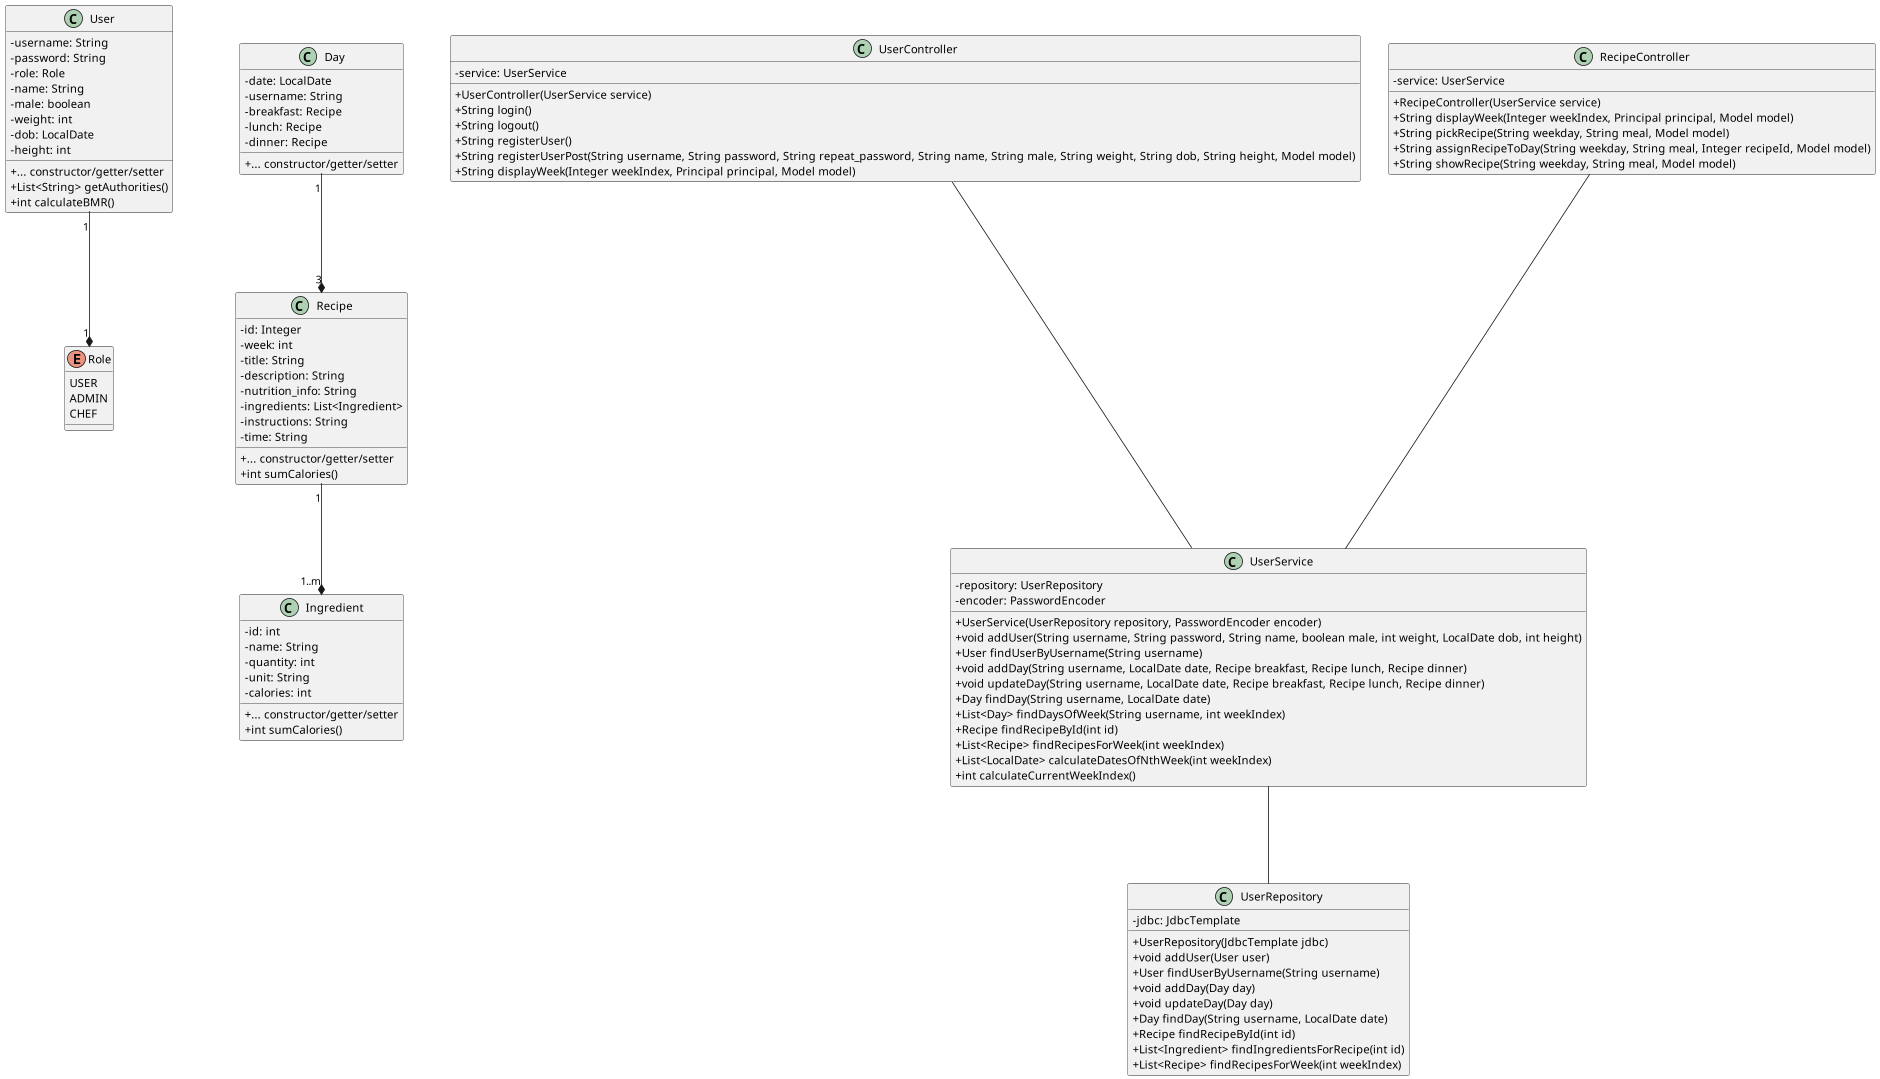

The diagram above was rendered by PlantUML. Its source (embedded in the PNG):
@startuml
scale 1920*1080
skinparam classAttributeIconSize 0
enum Role {
	USER
	ADMIN
	CHEF
}
class User {
	- username: String
	- password: String
	- role: Role
	- name: String
	- male: boolean
	- weight: int
	- dob: LocalDate
	- height: int
	{method} + ... constructor/getter/setter
	+ List<String> getAuthorities()
	+ int calculateBMR()
}
class Day {
	- date: LocalDate
	- username: String
	- breakfast: Recipe
	- lunch: Recipe
	- dinner: Recipe
	{method} + ... constructor/getter/setter
}
class Recipe {
	- id: Integer
	- week: int
	- title: String
	- description: String
	- nutrition_info: String
	- ingredients: List<Ingredient>
	- instructions: String
	- time: String
	{method} + ... constructor/getter/setter
	+ int sumCalories()
}
class Ingredient {
	- id: int
	- name: String
	- quantity: int
	- unit: String
	- calories: int
	{method} + ... constructor/getter/setter
	+ int sumCalories()
}
class UserController {
	- service: UserService
	+ UserController(UserService service)
	+ String login()
	+ String logout()
	+ String registerUser()
	+ String registerUserPost(String username, String password, String repeat_password, String name, String male, String weight, String dob, String height, Model model)
	+ String displayWeek(Integer weekIndex, Principal principal, Model model)
}
class RecipeController {
	- service: UserService
	+ RecipeController(UserService service)
	+ String displayWeek(Integer weekIndex, Principal principal, Model model)
	+ String pickRecipe(String weekday, String meal, Model model)
	+ String assignRecipeToDay(String weekday, String meal, Integer recipeId, Model model)
	+ String showRecipe(String weekday, String meal, Model model)
}
class UserService {
	- repository: UserRepository
	- encoder: PasswordEncoder
	+ UserService(UserRepository repository, PasswordEncoder encoder)
	+ void addUser(String username, String password, String name, boolean male, int weight, LocalDate dob, int height)
	+ User findUserByUsername(String username)
	+ void addDay(String username, LocalDate date, Recipe breakfast, Recipe lunch, Recipe dinner)
	+ void updateDay(String username, LocalDate date, Recipe breakfast, Recipe lunch, Recipe dinner)
	+ Day findDay(String username, LocalDate date)
	+ List<Day> findDaysOfWeek(String username, int weekIndex)
	+ Recipe findRecipeById(int id)
	+ List<Recipe> findRecipesForWeek(int weekIndex)
	+ List<LocalDate> calculateDatesOfNthWeek(int weekIndex)
	+ int calculateCurrentWeekIndex()
}
class UserRepository {
	- jdbc: JdbcTemplate
	+ UserRepository(JdbcTemplate jdbc)
	+ void addUser(User user)
	+ User findUserByUsername(String username)
	+ void addDay(Day day)
	+ void updateDay(Day day)
	+ Day findDay(String username, LocalDate date)
	+ Recipe findRecipeById(int id)
	+ List<Ingredient> findIngredientsForRecipe(int id)
	+ List<Recipe> findRecipesForWeek(int weekIndex)
}

UserController --- UserService
RecipeController --- UserService
UserService --- UserRepository
User "1" --* "1" Role
Day "1" --* "3" Recipe
Recipe "1" --* "1..m" Ingredient
@enduml